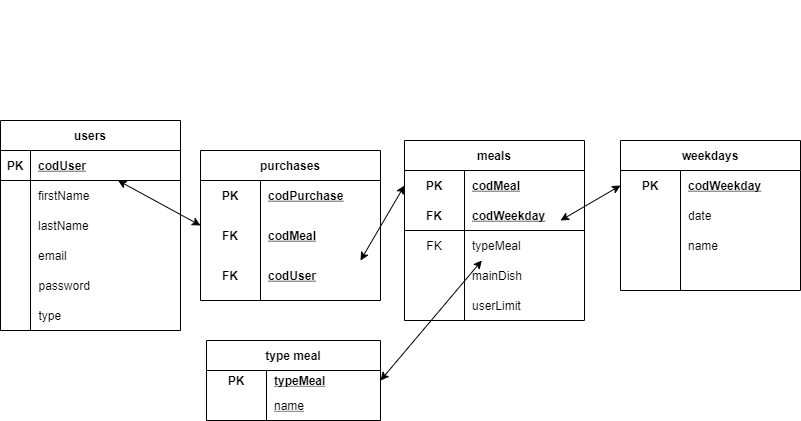

The diagram above was exported from draw.io. Its source (the exported page's mxGraphModel, read from the mxfile embedded in the PNG):
<mxGraphModel dx="1038" dy="556" grid="1" gridSize="10" guides="1" tooltips="1" connect="1" arrows="1" fold="1" page="1" pageScale="1" pageWidth="827" pageHeight="1169" math="0" shadow="0">
  <root>
    <mxCell id="0" />
    <mxCell id="1" parent="0" />
    <mxCell id="pWGAan2U71SMH0lJjc-j-7" value="" style="endArrow=classic;startArrow=classic;html=1;rounded=0;entryX=0;entryY=0.5;entryDx=0;entryDy=0;" parent="1" edge="1" source="rXzDC1S-3HmbVTUK9-Rp-5">
      <mxGeometry width="50" height="50" relative="1" as="geometry">
        <mxPoint x="140" y="288.78999999999996" as="sourcePoint" />
        <mxPoint x="200" y="285" as="targetPoint" />
      </mxGeometry>
    </mxCell>
    <mxCell id="rXzDC1S-3HmbVTUK9-Rp-19" value="" style="group" vertex="1" connectable="0" parent="1">
      <mxGeometry y="180" width="180.5" height="210" as="geometry" />
    </mxCell>
    <mxCell id="rXzDC1S-3HmbVTUK9-Rp-4" value="users" style="shape=table;startSize=30;container=1;collapsible=1;childLayout=tableLayout;fixedRows=1;rowLines=0;fontStyle=1;align=center;resizeLast=1;" vertex="1" parent="rXzDC1S-3HmbVTUK9-Rp-19">
      <mxGeometry width="180" height="210" as="geometry" />
    </mxCell>
    <mxCell id="rXzDC1S-3HmbVTUK9-Rp-5" value="" style="shape=partialRectangle;collapsible=0;dropTarget=0;pointerEvents=0;fillColor=none;top=0;left=0;bottom=1;right=0;points=[[0,0.5],[1,0.5]];portConstraint=eastwest;" vertex="1" parent="rXzDC1S-3HmbVTUK9-Rp-4">
      <mxGeometry y="30" width="180" height="30" as="geometry" />
    </mxCell>
    <mxCell id="rXzDC1S-3HmbVTUK9-Rp-6" value="PK" style="shape=partialRectangle;connectable=0;fillColor=none;top=0;left=0;bottom=0;right=0;fontStyle=1;overflow=hidden;" vertex="1" parent="rXzDC1S-3HmbVTUK9-Rp-5">
      <mxGeometry width="30" height="30" as="geometry">
        <mxRectangle width="30" height="30" as="alternateBounds" />
      </mxGeometry>
    </mxCell>
    <mxCell id="rXzDC1S-3HmbVTUK9-Rp-7" value="codUser" style="shape=partialRectangle;connectable=0;fillColor=none;top=0;left=0;bottom=0;right=0;align=left;spacingLeft=6;fontStyle=5;overflow=hidden;" vertex="1" parent="rXzDC1S-3HmbVTUK9-Rp-5">
      <mxGeometry x="30" width="150" height="30" as="geometry">
        <mxRectangle width="150" height="30" as="alternateBounds" />
      </mxGeometry>
    </mxCell>
    <mxCell id="rXzDC1S-3HmbVTUK9-Rp-8" value="" style="shape=partialRectangle;collapsible=0;dropTarget=0;pointerEvents=0;fillColor=none;top=0;left=0;bottom=0;right=0;points=[[0,0.5],[1,0.5]];portConstraint=eastwest;" vertex="1" parent="rXzDC1S-3HmbVTUK9-Rp-4">
      <mxGeometry y="60" width="180" height="30" as="geometry" />
    </mxCell>
    <mxCell id="rXzDC1S-3HmbVTUK9-Rp-9" value="" style="shape=partialRectangle;connectable=0;fillColor=none;top=0;left=0;bottom=0;right=0;editable=1;overflow=hidden;" vertex="1" parent="rXzDC1S-3HmbVTUK9-Rp-8">
      <mxGeometry width="30" height="30" as="geometry">
        <mxRectangle width="30" height="30" as="alternateBounds" />
      </mxGeometry>
    </mxCell>
    <mxCell id="rXzDC1S-3HmbVTUK9-Rp-10" value="firstName" style="shape=partialRectangle;connectable=0;fillColor=none;top=0;left=0;bottom=0;right=0;align=left;spacingLeft=6;overflow=hidden;" vertex="1" parent="rXzDC1S-3HmbVTUK9-Rp-8">
      <mxGeometry x="30" width="150" height="30" as="geometry">
        <mxRectangle width="150" height="30" as="alternateBounds" />
      </mxGeometry>
    </mxCell>
    <mxCell id="rXzDC1S-3HmbVTUK9-Rp-11" value="" style="shape=partialRectangle;collapsible=0;dropTarget=0;pointerEvents=0;fillColor=none;top=0;left=0;bottom=0;right=0;points=[[0,0.5],[1,0.5]];portConstraint=eastwest;" vertex="1" parent="rXzDC1S-3HmbVTUK9-Rp-4">
      <mxGeometry y="90" width="180" height="30" as="geometry" />
    </mxCell>
    <mxCell id="rXzDC1S-3HmbVTUK9-Rp-12" value="" style="shape=partialRectangle;connectable=0;fillColor=none;top=0;left=0;bottom=0;right=0;editable=1;overflow=hidden;" vertex="1" parent="rXzDC1S-3HmbVTUK9-Rp-11">
      <mxGeometry width="30" height="30" as="geometry">
        <mxRectangle width="30" height="30" as="alternateBounds" />
      </mxGeometry>
    </mxCell>
    <mxCell id="rXzDC1S-3HmbVTUK9-Rp-13" value="lastName" style="shape=partialRectangle;connectable=0;fillColor=none;top=0;left=0;bottom=0;right=0;align=left;spacingLeft=6;overflow=hidden;" vertex="1" parent="rXzDC1S-3HmbVTUK9-Rp-11">
      <mxGeometry x="30" width="150" height="30" as="geometry">
        <mxRectangle width="150" height="30" as="alternateBounds" />
      </mxGeometry>
    </mxCell>
    <mxCell id="rXzDC1S-3HmbVTUK9-Rp-14" value="" style="shape=partialRectangle;collapsible=0;dropTarget=0;pointerEvents=0;fillColor=none;top=0;left=0;bottom=0;right=0;points=[[0,0.5],[1,0.5]];portConstraint=eastwest;" vertex="1" parent="rXzDC1S-3HmbVTUK9-Rp-4">
      <mxGeometry y="120" width="180" height="30" as="geometry" />
    </mxCell>
    <mxCell id="rXzDC1S-3HmbVTUK9-Rp-15" value="" style="shape=partialRectangle;connectable=0;fillColor=none;top=0;left=0;bottom=0;right=0;editable=1;overflow=hidden;" vertex="1" parent="rXzDC1S-3HmbVTUK9-Rp-14">
      <mxGeometry width="30" height="30" as="geometry">
        <mxRectangle width="30" height="30" as="alternateBounds" />
      </mxGeometry>
    </mxCell>
    <mxCell id="rXzDC1S-3HmbVTUK9-Rp-16" value="email" style="shape=partialRectangle;connectable=0;fillColor=none;top=0;left=0;bottom=0;right=0;align=left;spacingLeft=6;overflow=hidden;" vertex="1" parent="rXzDC1S-3HmbVTUK9-Rp-14">
      <mxGeometry x="30" width="150" height="30" as="geometry">
        <mxRectangle width="150" height="30" as="alternateBounds" />
      </mxGeometry>
    </mxCell>
    <mxCell id="rXzDC1S-3HmbVTUK9-Rp-17" value="password" style="shape=partialRectangle;connectable=0;fillColor=none;top=0;left=0;bottom=0;right=0;align=left;spacingLeft=6;overflow=hidden;" vertex="1" parent="rXzDC1S-3HmbVTUK9-Rp-19">
      <mxGeometry x="30.5" y="150" width="150" height="30" as="geometry">
        <mxRectangle width="150" height="30" as="alternateBounds" />
      </mxGeometry>
    </mxCell>
    <mxCell id="rXzDC1S-3HmbVTUK9-Rp-18" value="type" style="shape=partialRectangle;connectable=0;fillColor=none;top=0;left=0;bottom=0;right=0;align=left;spacingLeft=6;overflow=hidden;" vertex="1" parent="rXzDC1S-3HmbVTUK9-Rp-19">
      <mxGeometry x="30.5" y="180" width="150" height="30" as="geometry">
        <mxRectangle width="150" height="30" as="alternateBounds" />
      </mxGeometry>
    </mxCell>
    <mxCell id="rXzDC1S-3HmbVTUK9-Rp-68" value="" style="group" vertex="1" connectable="0" parent="1">
      <mxGeometry x="360" y="60" width="180" height="180" as="geometry" />
    </mxCell>
    <mxCell id="rXzDC1S-3HmbVTUK9-Rp-69" value="" style="group" vertex="1" connectable="0" parent="rXzDC1S-3HmbVTUK9-Rp-68">
      <mxGeometry x="44" y="140" width="180" height="180" as="geometry" />
    </mxCell>
    <mxCell id="rXzDC1S-3HmbVTUK9-Rp-52" value="meals" style="shape=table;startSize=30;container=1;collapsible=1;childLayout=tableLayout;fixedRows=1;rowLines=0;fontStyle=1;align=center;resizeLast=1;" vertex="1" parent="rXzDC1S-3HmbVTUK9-Rp-69">
      <mxGeometry width="180" height="180" as="geometry" />
    </mxCell>
    <mxCell id="rXzDC1S-3HmbVTUK9-Rp-53" value="" style="shape=partialRectangle;collapsible=0;dropTarget=0;pointerEvents=0;fillColor=none;top=0;left=0;bottom=0;right=0;points=[[0,0.5],[1,0.5]];portConstraint=eastwest;" vertex="1" parent="rXzDC1S-3HmbVTUK9-Rp-52">
      <mxGeometry y="30" width="180" height="30" as="geometry" />
    </mxCell>
    <mxCell id="rXzDC1S-3HmbVTUK9-Rp-54" value="PK" style="shape=partialRectangle;connectable=0;fillColor=none;top=0;left=0;bottom=0;right=0;fontStyle=1;overflow=hidden;" vertex="1" parent="rXzDC1S-3HmbVTUK9-Rp-53">
      <mxGeometry width="60" height="30" as="geometry">
        <mxRectangle width="60" height="30" as="alternateBounds" />
      </mxGeometry>
    </mxCell>
    <mxCell id="rXzDC1S-3HmbVTUK9-Rp-55" value="codMeal" style="shape=partialRectangle;connectable=0;fillColor=none;top=0;left=0;bottom=0;right=0;align=left;spacingLeft=6;fontStyle=5;overflow=hidden;" vertex="1" parent="rXzDC1S-3HmbVTUK9-Rp-53">
      <mxGeometry x="60" width="120" height="30" as="geometry">
        <mxRectangle width="120" height="30" as="alternateBounds" />
      </mxGeometry>
    </mxCell>
    <mxCell id="rXzDC1S-3HmbVTUK9-Rp-56" value="" style="shape=partialRectangle;collapsible=0;dropTarget=0;pointerEvents=0;fillColor=none;top=0;left=0;bottom=1;right=0;points=[[0,0.5],[1,0.5]];portConstraint=eastwest;" vertex="1" parent="rXzDC1S-3HmbVTUK9-Rp-52">
      <mxGeometry y="60" width="180" height="30" as="geometry" />
    </mxCell>
    <mxCell id="rXzDC1S-3HmbVTUK9-Rp-57" value="FK" style="shape=partialRectangle;connectable=0;fillColor=none;top=0;left=0;bottom=0;right=0;fontStyle=1;overflow=hidden;" vertex="1" parent="rXzDC1S-3HmbVTUK9-Rp-56">
      <mxGeometry width="60" height="30" as="geometry">
        <mxRectangle width="60" height="30" as="alternateBounds" />
      </mxGeometry>
    </mxCell>
    <mxCell id="rXzDC1S-3HmbVTUK9-Rp-58" value="codWeekday" style="shape=partialRectangle;connectable=0;fillColor=none;top=0;left=0;bottom=0;right=0;align=left;spacingLeft=6;fontStyle=5;overflow=hidden;" vertex="1" parent="rXzDC1S-3HmbVTUK9-Rp-56">
      <mxGeometry x="60" width="120" height="30" as="geometry">
        <mxRectangle width="120" height="30" as="alternateBounds" />
      </mxGeometry>
    </mxCell>
    <mxCell id="rXzDC1S-3HmbVTUK9-Rp-59" value="" style="shape=partialRectangle;collapsible=0;dropTarget=0;pointerEvents=0;fillColor=none;top=0;left=0;bottom=0;right=0;points=[[0,0.5],[1,0.5]];portConstraint=eastwest;" vertex="1" parent="rXzDC1S-3HmbVTUK9-Rp-52">
      <mxGeometry y="90" width="180" height="30" as="geometry" />
    </mxCell>
    <mxCell id="rXzDC1S-3HmbVTUK9-Rp-60" value="FK" style="shape=partialRectangle;connectable=0;fillColor=none;top=0;left=0;bottom=0;right=0;editable=1;overflow=hidden;" vertex="1" parent="rXzDC1S-3HmbVTUK9-Rp-59">
      <mxGeometry width="60" height="30" as="geometry">
        <mxRectangle width="60" height="30" as="alternateBounds" />
      </mxGeometry>
    </mxCell>
    <mxCell id="rXzDC1S-3HmbVTUK9-Rp-61" value="typeMeal" style="shape=partialRectangle;connectable=0;fillColor=none;top=0;left=0;bottom=0;right=0;align=left;spacingLeft=6;overflow=hidden;" vertex="1" parent="rXzDC1S-3HmbVTUK9-Rp-59">
      <mxGeometry x="60" width="120" height="30" as="geometry">
        <mxRectangle width="120" height="30" as="alternateBounds" />
      </mxGeometry>
    </mxCell>
    <mxCell id="rXzDC1S-3HmbVTUK9-Rp-62" value="" style="shape=partialRectangle;collapsible=0;dropTarget=0;pointerEvents=0;fillColor=none;top=0;left=0;bottom=0;right=0;points=[[0,0.5],[1,0.5]];portConstraint=eastwest;" vertex="1" parent="rXzDC1S-3HmbVTUK9-Rp-52">
      <mxGeometry y="120" width="180" height="30" as="geometry" />
    </mxCell>
    <mxCell id="rXzDC1S-3HmbVTUK9-Rp-63" value="" style="shape=partialRectangle;connectable=0;fillColor=none;top=0;left=0;bottom=0;right=0;editable=1;overflow=hidden;" vertex="1" parent="rXzDC1S-3HmbVTUK9-Rp-62">
      <mxGeometry width="60" height="30" as="geometry">
        <mxRectangle width="60" height="30" as="alternateBounds" />
      </mxGeometry>
    </mxCell>
    <mxCell id="rXzDC1S-3HmbVTUK9-Rp-64" value="mainDish" style="shape=partialRectangle;connectable=0;fillColor=none;top=0;left=0;bottom=0;right=0;align=left;spacingLeft=6;overflow=hidden;" vertex="1" parent="rXzDC1S-3HmbVTUK9-Rp-62">
      <mxGeometry x="60" width="120" height="30" as="geometry">
        <mxRectangle width="120" height="30" as="alternateBounds" />
      </mxGeometry>
    </mxCell>
    <mxCell id="rXzDC1S-3HmbVTUK9-Rp-67" value="userLimit" style="shape=partialRectangle;connectable=0;fillColor=none;top=0;left=0;bottom=0;right=0;align=left;spacingLeft=6;overflow=hidden;" vertex="1" parent="rXzDC1S-3HmbVTUK9-Rp-69">
      <mxGeometry x="60" y="150" width="120" height="30" as="geometry">
        <mxRectangle width="120" height="30" as="alternateBounds" />
      </mxGeometry>
    </mxCell>
    <mxCell id="rXzDC1S-3HmbVTUK9-Rp-102" value="" style="endArrow=classic;startArrow=classic;html=1;rounded=0;entryX=0;entryY=0.5;entryDx=0;entryDy=0;" edge="1" parent="rXzDC1S-3HmbVTUK9-Rp-69" target="rXzDC1S-3HmbVTUK9-Rp-53">
      <mxGeometry width="50" height="50" relative="1" as="geometry">
        <mxPoint x="-44" y="120" as="sourcePoint" />
        <mxPoint x="38.5" y="165" as="targetPoint" />
      </mxGeometry>
    </mxCell>
    <mxCell id="rXzDC1S-3HmbVTUK9-Rp-71" value="weekdays" style="shape=table;startSize=30;container=1;collapsible=1;childLayout=tableLayout;fixedRows=1;rowLines=0;fontStyle=1;align=center;resizeLast=1;" vertex="1" parent="1">
      <mxGeometry x="620" y="200" width="180" height="150" as="geometry" />
    </mxCell>
    <mxCell id="rXzDC1S-3HmbVTUK9-Rp-72" value="" style="shape=partialRectangle;collapsible=0;dropTarget=0;pointerEvents=0;fillColor=none;top=0;left=0;bottom=0;right=0;points=[[0,0.5],[1,0.5]];portConstraint=eastwest;" vertex="1" parent="rXzDC1S-3HmbVTUK9-Rp-71">
      <mxGeometry y="30" width="180" height="30" as="geometry" />
    </mxCell>
    <mxCell id="rXzDC1S-3HmbVTUK9-Rp-73" value="PK" style="shape=partialRectangle;connectable=0;fillColor=none;top=0;left=0;bottom=0;right=0;fontStyle=1;overflow=hidden;" vertex="1" parent="rXzDC1S-3HmbVTUK9-Rp-72">
      <mxGeometry width="60" height="30" as="geometry">
        <mxRectangle width="60" height="30" as="alternateBounds" />
      </mxGeometry>
    </mxCell>
    <mxCell id="rXzDC1S-3HmbVTUK9-Rp-74" value="codWeekday" style="shape=partialRectangle;connectable=0;fillColor=none;top=0;left=0;bottom=0;right=0;align=left;spacingLeft=6;fontStyle=5;overflow=hidden;" vertex="1" parent="rXzDC1S-3HmbVTUK9-Rp-72">
      <mxGeometry x="60" width="120" height="30" as="geometry">
        <mxRectangle width="120" height="30" as="alternateBounds" />
      </mxGeometry>
    </mxCell>
    <mxCell id="rXzDC1S-3HmbVTUK9-Rp-78" value="" style="shape=partialRectangle;collapsible=0;dropTarget=0;pointerEvents=0;fillColor=none;top=0;left=0;bottom=0;right=0;points=[[0,0.5],[1,0.5]];portConstraint=eastwest;" vertex="1" parent="rXzDC1S-3HmbVTUK9-Rp-71">
      <mxGeometry y="60" width="180" height="30" as="geometry" />
    </mxCell>
    <mxCell id="rXzDC1S-3HmbVTUK9-Rp-79" value="" style="shape=partialRectangle;connectable=0;fillColor=none;top=0;left=0;bottom=0;right=0;editable=1;overflow=hidden;" vertex="1" parent="rXzDC1S-3HmbVTUK9-Rp-78">
      <mxGeometry width="60" height="30" as="geometry">
        <mxRectangle width="60" height="30" as="alternateBounds" />
      </mxGeometry>
    </mxCell>
    <mxCell id="rXzDC1S-3HmbVTUK9-Rp-80" value="date" style="shape=partialRectangle;connectable=0;fillColor=none;top=0;left=0;bottom=0;right=0;align=left;spacingLeft=6;overflow=hidden;" vertex="1" parent="rXzDC1S-3HmbVTUK9-Rp-78">
      <mxGeometry x="60" width="120" height="30" as="geometry">
        <mxRectangle width="120" height="30" as="alternateBounds" />
      </mxGeometry>
    </mxCell>
    <mxCell id="rXzDC1S-3HmbVTUK9-Rp-81" value="" style="shape=partialRectangle;collapsible=0;dropTarget=0;pointerEvents=0;fillColor=none;top=0;left=0;bottom=0;right=0;points=[[0,0.5],[1,0.5]];portConstraint=eastwest;" vertex="1" parent="rXzDC1S-3HmbVTUK9-Rp-71">
      <mxGeometry y="90" width="180" height="30" as="geometry" />
    </mxCell>
    <mxCell id="rXzDC1S-3HmbVTUK9-Rp-82" value="" style="shape=partialRectangle;connectable=0;fillColor=none;top=0;left=0;bottom=0;right=0;editable=1;overflow=hidden;" vertex="1" parent="rXzDC1S-3HmbVTUK9-Rp-81">
      <mxGeometry width="60" height="30" as="geometry">
        <mxRectangle width="60" height="30" as="alternateBounds" />
      </mxGeometry>
    </mxCell>
    <mxCell id="rXzDC1S-3HmbVTUK9-Rp-83" value="" style="shape=partialRectangle;connectable=0;fillColor=none;top=0;left=0;bottom=0;right=0;align=left;spacingLeft=6;overflow=hidden;" vertex="1" parent="rXzDC1S-3HmbVTUK9-Rp-81">
      <mxGeometry x="60" width="120" height="30" as="geometry">
        <mxRectangle width="120" height="30" as="alternateBounds" />
      </mxGeometry>
    </mxCell>
    <mxCell id="rXzDC1S-3HmbVTUK9-Rp-85" value="type meal" style="shape=table;startSize=30;container=1;collapsible=1;childLayout=tableLayout;fixedRows=1;rowLines=0;fontStyle=1;align=center;resizeLast=1;strokeColor=default;" vertex="1" parent="1">
      <mxGeometry x="206" y="400" width="174" height="80" as="geometry" />
    </mxCell>
    <mxCell id="rXzDC1S-3HmbVTUK9-Rp-86" value="" style="shape=partialRectangle;collapsible=0;dropTarget=0;pointerEvents=0;fillColor=none;top=0;left=0;bottom=0;right=0;points=[[0,0.5],[1,0.5]];portConstraint=eastwest;" vertex="1" parent="rXzDC1S-3HmbVTUK9-Rp-85">
      <mxGeometry y="30" width="174" height="20" as="geometry" />
    </mxCell>
    <mxCell id="rXzDC1S-3HmbVTUK9-Rp-87" value="PK" style="shape=partialRectangle;connectable=0;fillColor=none;top=0;left=0;bottom=0;right=0;fontStyle=1;overflow=hidden;" vertex="1" parent="rXzDC1S-3HmbVTUK9-Rp-86">
      <mxGeometry width="60" height="20" as="geometry">
        <mxRectangle width="60" height="20" as="alternateBounds" />
      </mxGeometry>
    </mxCell>
    <mxCell id="rXzDC1S-3HmbVTUK9-Rp-88" value="typeMeal" style="shape=partialRectangle;connectable=0;fillColor=none;top=0;left=0;bottom=0;right=0;align=left;spacingLeft=6;fontStyle=5;overflow=hidden;" vertex="1" parent="rXzDC1S-3HmbVTUK9-Rp-86">
      <mxGeometry x="60" width="114" height="20" as="geometry">
        <mxRectangle width="114" height="20" as="alternateBounds" />
      </mxGeometry>
    </mxCell>
    <mxCell id="rXzDC1S-3HmbVTUK9-Rp-89" value="" style="shape=partialRectangle;collapsible=0;dropTarget=0;pointerEvents=0;fillColor=none;top=0;left=0;bottom=1;right=0;points=[[0,0.5],[1,0.5]];portConstraint=eastwest;" vertex="1" parent="rXzDC1S-3HmbVTUK9-Rp-85">
      <mxGeometry y="50" width="174" height="30" as="geometry" />
    </mxCell>
    <mxCell id="rXzDC1S-3HmbVTUK9-Rp-90" value="" style="shape=partialRectangle;connectable=0;fillColor=none;top=0;left=0;bottom=0;right=0;fontStyle=1;overflow=hidden;" vertex="1" parent="rXzDC1S-3HmbVTUK9-Rp-89">
      <mxGeometry width="60" height="30" as="geometry">
        <mxRectangle width="60" height="30" as="alternateBounds" />
      </mxGeometry>
    </mxCell>
    <mxCell id="rXzDC1S-3HmbVTUK9-Rp-91" value="name" style="shape=partialRectangle;connectable=0;fillColor=none;top=0;left=0;bottom=0;right=0;align=left;spacingLeft=6;fontStyle=4;overflow=hidden;fontColor=default;" vertex="1" parent="rXzDC1S-3HmbVTUK9-Rp-89">
      <mxGeometry x="60" width="114" height="30" as="geometry">
        <mxRectangle width="114" height="30" as="alternateBounds" />
      </mxGeometry>
    </mxCell>
    <mxCell id="rXzDC1S-3HmbVTUK9-Rp-104" value="" style="endArrow=classic;startArrow=classic;html=1;rounded=0;entryX=0;entryY=0.5;entryDx=0;entryDy=0;" edge="1" parent="1" target="rXzDC1S-3HmbVTUK9-Rp-72">
      <mxGeometry width="50" height="50" relative="1" as="geometry">
        <mxPoint x="560" y="280" as="sourcePoint" />
        <mxPoint x="642.5" y="325" as="targetPoint" />
      </mxGeometry>
    </mxCell>
    <mxCell id="rXzDC1S-3HmbVTUK9-Rp-105" value="name" style="shape=partialRectangle;connectable=0;fillColor=none;top=0;left=0;bottom=0;right=0;align=left;spacingLeft=6;overflow=hidden;" vertex="1" parent="1">
      <mxGeometry x="680" y="290" width="120" height="30" as="geometry">
        <mxRectangle width="120" height="30" as="alternateBounds" />
      </mxGeometry>
    </mxCell>
    <mxCell id="rXzDC1S-3HmbVTUK9-Rp-106" value="" style="endArrow=classic;startArrow=classic;html=1;rounded=0;entryX=1;entryY=0.5;entryDx=0;entryDy=0;" edge="1" parent="1" source="rXzDC1S-3HmbVTUK9-Rp-59" target="rXzDC1S-3HmbVTUK9-Rp-86">
      <mxGeometry width="50" height="50" relative="1" as="geometry">
        <mxPoint x="408.75" y="450" as="sourcePoint" />
        <mxPoint x="491.25" y="495" as="targetPoint" />
      </mxGeometry>
    </mxCell>
    <mxCell id="rXzDC1S-3HmbVTUK9-Rp-36" value="purchases" style="shape=table;startSize=30;container=1;collapsible=1;childLayout=tableLayout;fixedRows=1;rowLines=0;fontStyle=1;align=center;resizeLast=1;strokeColor=default;" vertex="1" parent="1">
      <mxGeometry x="200" y="210" width="180" height="150" as="geometry" />
    </mxCell>
    <mxCell id="rXzDC1S-3HmbVTUK9-Rp-37" value="" style="shape=partialRectangle;collapsible=0;dropTarget=0;pointerEvents=0;fillColor=none;top=0;left=0;bottom=0;right=0;points=[[0,0.5],[1,0.5]];portConstraint=eastwest;" vertex="1" parent="rXzDC1S-3HmbVTUK9-Rp-36">
      <mxGeometry y="30" width="180" height="30" as="geometry" />
    </mxCell>
    <mxCell id="rXzDC1S-3HmbVTUK9-Rp-38" value="PK" style="shape=partialRectangle;connectable=0;fillColor=none;top=0;left=0;bottom=0;right=0;fontStyle=1;overflow=hidden;" vertex="1" parent="rXzDC1S-3HmbVTUK9-Rp-37">
      <mxGeometry width="60" height="30" as="geometry">
        <mxRectangle width="60" height="30" as="alternateBounds" />
      </mxGeometry>
    </mxCell>
    <mxCell id="rXzDC1S-3HmbVTUK9-Rp-39" value="codPurchase" style="shape=partialRectangle;connectable=0;fillColor=none;top=0;left=0;bottom=0;right=0;align=left;spacingLeft=6;fontStyle=5;overflow=hidden;" vertex="1" parent="rXzDC1S-3HmbVTUK9-Rp-37">
      <mxGeometry x="60" width="120" height="30" as="geometry">
        <mxRectangle width="120" height="30" as="alternateBounds" />
      </mxGeometry>
    </mxCell>
    <mxCell id="rXzDC1S-3HmbVTUK9-Rp-43" value="" style="shape=partialRectangle;collapsible=0;dropTarget=0;pointerEvents=0;fillColor=none;top=0;left=0;bottom=0;right=0;points=[[0,0.5],[1,0.5]];portConstraint=eastwest;" vertex="1" parent="rXzDC1S-3HmbVTUK9-Rp-36">
      <mxGeometry y="60" width="180" height="30" as="geometry" />
    </mxCell>
    <mxCell id="rXzDC1S-3HmbVTUK9-Rp-44" value="" style="shape=partialRectangle;connectable=0;fillColor=none;top=0;left=0;bottom=0;right=0;editable=1;overflow=hidden;" vertex="1" parent="rXzDC1S-3HmbVTUK9-Rp-43">
      <mxGeometry width="60" height="30" as="geometry">
        <mxRectangle width="60" height="30" as="alternateBounds" />
      </mxGeometry>
    </mxCell>
    <mxCell id="rXzDC1S-3HmbVTUK9-Rp-45" value="" style="shape=partialRectangle;connectable=0;fillColor=none;top=0;left=0;bottom=0;right=0;align=left;spacingLeft=6;overflow=hidden;" vertex="1" parent="rXzDC1S-3HmbVTUK9-Rp-43">
      <mxGeometry x="60" width="120" height="30" as="geometry">
        <mxRectangle width="120" height="30" as="alternateBounds" />
      </mxGeometry>
    </mxCell>
    <mxCell id="rXzDC1S-3HmbVTUK9-Rp-46" value="" style="shape=partialRectangle;collapsible=0;dropTarget=0;pointerEvents=0;fillColor=none;top=0;left=0;bottom=0;right=0;points=[[0,0.5],[1,0.5]];portConstraint=eastwest;" vertex="1" parent="rXzDC1S-3HmbVTUK9-Rp-36">
      <mxGeometry y="90" width="180" height="30" as="geometry" />
    </mxCell>
    <mxCell id="rXzDC1S-3HmbVTUK9-Rp-47" value="" style="shape=partialRectangle;connectable=0;fillColor=none;top=0;left=0;bottom=0;right=0;editable=1;overflow=hidden;" vertex="1" parent="rXzDC1S-3HmbVTUK9-Rp-46">
      <mxGeometry width="60" height="30" as="geometry">
        <mxRectangle width="60" height="30" as="alternateBounds" />
      </mxGeometry>
    </mxCell>
    <mxCell id="rXzDC1S-3HmbVTUK9-Rp-48" value="" style="shape=partialRectangle;connectable=0;fillColor=none;top=0;left=0;bottom=0;right=0;align=left;spacingLeft=6;overflow=hidden;" vertex="1" parent="rXzDC1S-3HmbVTUK9-Rp-46">
      <mxGeometry x="60" width="120" height="30" as="geometry">
        <mxRectangle width="120" height="30" as="alternateBounds" />
      </mxGeometry>
    </mxCell>
    <mxCell id="rXzDC1S-3HmbVTUK9-Rp-49" value="codMeal" style="shape=partialRectangle;connectable=0;fillColor=none;top=0;left=0;bottom=0;right=0;align=left;spacingLeft=6;fontStyle=5;overflow=hidden;strokeColor=none;" vertex="1" parent="1">
      <mxGeometry x="260" y="280" width="120" height="30" as="geometry">
        <mxRectangle width="120" height="30" as="alternateBounds" />
      </mxGeometry>
    </mxCell>
    <mxCell id="rXzDC1S-3HmbVTUK9-Rp-107" value="codUser" style="shape=partialRectangle;connectable=0;fillColor=none;top=0;left=0;bottom=0;right=0;align=left;spacingLeft=6;fontStyle=5;overflow=hidden;strokeColor=none;" vertex="1" parent="1">
      <mxGeometry x="260" y="320" width="120" height="30" as="geometry">
        <mxRectangle width="120" height="30" as="alternateBounds" />
      </mxGeometry>
    </mxCell>
    <mxCell id="rXzDC1S-3HmbVTUK9-Rp-108" value="FK" style="shape=partialRectangle;connectable=0;fillColor=none;top=0;left=0;bottom=0;right=0;fontStyle=1;overflow=hidden;" vertex="1" parent="1">
      <mxGeometry x="200" y="280" width="60" height="30" as="geometry">
        <mxRectangle width="60" height="30" as="alternateBounds" />
      </mxGeometry>
    </mxCell>
    <mxCell id="rXzDC1S-3HmbVTUK9-Rp-109" value="FK" style="shape=partialRectangle;connectable=0;fillColor=none;top=0;left=0;bottom=0;right=0;fontStyle=1;overflow=hidden;" vertex="1" parent="1">
      <mxGeometry x="200" y="320" width="60" height="30" as="geometry">
        <mxRectangle width="60" height="30" as="alternateBounds" />
      </mxGeometry>
    </mxCell>
  </root>
</mxGraphModel>